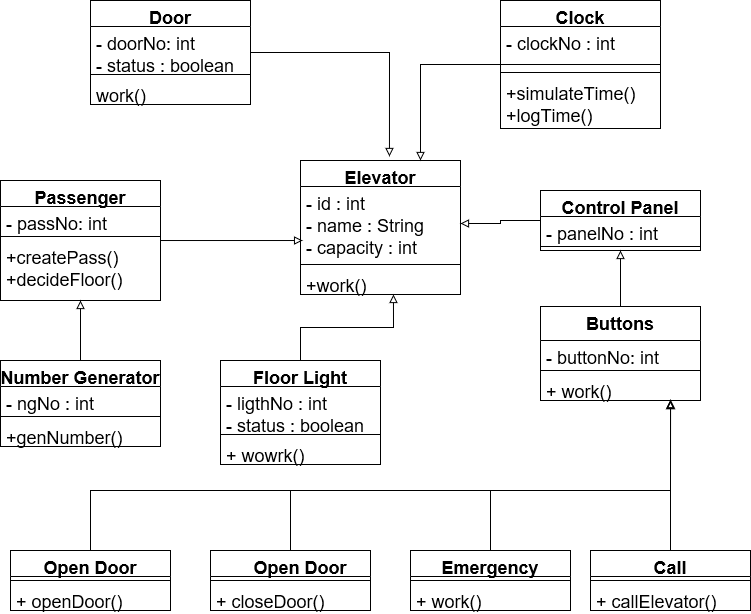

The diagram above was exported from draw.io. Its source (the exported page's mxGraphModel, read from the mxfile embedded in the PNG):
<mxGraphModel dx="1422" dy="709" grid="1" gridSize="10" guides="1" tooltips="1" connect="1" arrows="1" fold="1" page="1" pageScale="1" pageWidth="850" pageHeight="1100" math="0" shadow="0">
  <root>
    <mxCell id="0" />
    <mxCell id="1" parent="0" />
    <mxCell id="GcRSNJomgYmoAmyMfuac-7" value="Elevator" style="swimlane;fontStyle=1;align=center;verticalAlign=top;childLayout=stackLayout;horizontal=1;startSize=26;horizontalStack=0;resizeParent=1;resizeParentMax=0;resizeLast=0;collapsible=1;marginBottom=0;fontSize=18;strokeColor=default;strokeWidth=1;fillColor=none;" vertex="1" parent="1">
      <mxGeometry x="350" y="210" width="160" height="134" as="geometry" />
    </mxCell>
    <mxCell id="GcRSNJomgYmoAmyMfuac-8" value="- id : int&#10;- name : String&#10;- capacity : int&#10;" style="text;strokeColor=none;fillColor=none;align=left;verticalAlign=top;spacingLeft=4;spacingRight=4;overflow=hidden;rotatable=0;points=[[0,0.5],[1,0.5]];portConstraint=eastwest;fontSize=18;" vertex="1" parent="GcRSNJomgYmoAmyMfuac-7">
      <mxGeometry y="26" width="160" height="74" as="geometry" />
    </mxCell>
    <mxCell id="GcRSNJomgYmoAmyMfuac-9" value="" style="line;strokeWidth=1;fillColor=none;align=left;verticalAlign=middle;spacingTop=-1;spacingLeft=3;spacingRight=3;rotatable=0;labelPosition=right;points=[];portConstraint=eastwest;fontSize=18;" vertex="1" parent="GcRSNJomgYmoAmyMfuac-7">
      <mxGeometry y="100" width="160" height="8" as="geometry" />
    </mxCell>
    <mxCell id="GcRSNJomgYmoAmyMfuac-10" value="+work()" style="text;strokeColor=none;fillColor=none;align=left;verticalAlign=top;spacingLeft=4;spacingRight=4;overflow=hidden;rotatable=0;points=[[0,0.5],[1,0.5]];portConstraint=eastwest;fontSize=18;" vertex="1" parent="GcRSNJomgYmoAmyMfuac-7">
      <mxGeometry y="108" width="160" height="26" as="geometry" />
    </mxCell>
    <mxCell id="GcRSNJomgYmoAmyMfuac-64" style="edgeStyle=orthogonalEdgeStyle;rounded=0;orthogonalLoop=1;jettySize=auto;html=1;entryX=0.556;entryY=-0.03;entryDx=0;entryDy=0;entryPerimeter=0;fontSize=18;endArrow=block;endFill=0;" edge="1" parent="1" source="GcRSNJomgYmoAmyMfuac-12" target="GcRSNJomgYmoAmyMfuac-7">
      <mxGeometry relative="1" as="geometry" />
    </mxCell>
    <mxCell id="GcRSNJomgYmoAmyMfuac-12" value="Door" style="swimlane;fontStyle=1;align=center;verticalAlign=top;childLayout=stackLayout;horizontal=1;startSize=26;horizontalStack=0;resizeParent=1;resizeParentMax=0;resizeLast=0;collapsible=1;marginBottom=0;fontSize=18;strokeColor=default;strokeWidth=1;fillColor=none;" vertex="1" parent="1">
      <mxGeometry x="140" y="50" width="160" height="104" as="geometry" />
    </mxCell>
    <mxCell id="GcRSNJomgYmoAmyMfuac-13" value="- doorNo: int&#10;- status : boolean&#10;" style="text;strokeColor=none;fillColor=none;align=left;verticalAlign=top;spacingLeft=4;spacingRight=4;overflow=hidden;rotatable=0;points=[[0,0.5],[1,0.5]];portConstraint=eastwest;fontSize=18;" vertex="1" parent="GcRSNJomgYmoAmyMfuac-12">
      <mxGeometry y="26" width="160" height="44" as="geometry" />
    </mxCell>
    <mxCell id="GcRSNJomgYmoAmyMfuac-14" value="" style="line;strokeWidth=1;fillColor=none;align=left;verticalAlign=middle;spacingTop=-1;spacingLeft=3;spacingRight=3;rotatable=0;labelPosition=right;points=[];portConstraint=eastwest;fontSize=18;" vertex="1" parent="GcRSNJomgYmoAmyMfuac-12">
      <mxGeometry y="70" width="160" height="8" as="geometry" />
    </mxCell>
    <mxCell id="GcRSNJomgYmoAmyMfuac-15" value="work()" style="text;strokeColor=none;fillColor=none;align=left;verticalAlign=top;spacingLeft=4;spacingRight=4;overflow=hidden;rotatable=0;points=[[0,0.5],[1,0.5]];portConstraint=eastwest;fontSize=18;" vertex="1" parent="GcRSNJomgYmoAmyMfuac-12">
      <mxGeometry y="78" width="160" height="26" as="geometry" />
    </mxCell>
    <mxCell id="GcRSNJomgYmoAmyMfuac-66" style="edgeStyle=orthogonalEdgeStyle;rounded=0;orthogonalLoop=1;jettySize=auto;html=1;entryX=0.75;entryY=0;entryDx=0;entryDy=0;fontSize=18;endArrow=block;endFill=0;" edge="1" parent="1" source="GcRSNJomgYmoAmyMfuac-16" target="GcRSNJomgYmoAmyMfuac-7">
      <mxGeometry relative="1" as="geometry" />
    </mxCell>
    <mxCell id="GcRSNJomgYmoAmyMfuac-16" value="Clock" style="swimlane;fontStyle=1;align=center;verticalAlign=top;childLayout=stackLayout;horizontal=1;startSize=26;horizontalStack=0;resizeParent=1;resizeParentMax=0;resizeLast=0;collapsible=1;marginBottom=0;fontSize=18;strokeColor=default;strokeWidth=1;fillColor=none;" vertex="1" parent="1">
      <mxGeometry x="550" y="50" width="160" height="128" as="geometry" />
    </mxCell>
    <mxCell id="GcRSNJomgYmoAmyMfuac-17" value="- clockNo : int" style="text;strokeColor=none;fillColor=none;align=left;verticalAlign=top;spacingLeft=4;spacingRight=4;overflow=hidden;rotatable=0;points=[[0,0.5],[1,0.5]];portConstraint=eastwest;fontSize=18;" vertex="1" parent="GcRSNJomgYmoAmyMfuac-16">
      <mxGeometry y="26" width="160" height="34" as="geometry" />
    </mxCell>
    <mxCell id="GcRSNJomgYmoAmyMfuac-65" value="" style="line;strokeWidth=1;fillColor=none;align=left;verticalAlign=middle;spacingTop=-1;spacingLeft=3;spacingRight=3;rotatable=0;labelPosition=right;points=[];portConstraint=eastwest;fontSize=18;" vertex="1" parent="GcRSNJomgYmoAmyMfuac-16">
      <mxGeometry y="60" width="160" height="8" as="geometry" />
    </mxCell>
    <mxCell id="GcRSNJomgYmoAmyMfuac-18" value="" style="line;strokeWidth=1;fillColor=none;align=left;verticalAlign=middle;spacingTop=-1;spacingLeft=3;spacingRight=3;rotatable=0;labelPosition=right;points=[];portConstraint=eastwest;fontSize=18;" vertex="1" parent="GcRSNJomgYmoAmyMfuac-16">
      <mxGeometry y="68" width="160" height="8" as="geometry" />
    </mxCell>
    <mxCell id="GcRSNJomgYmoAmyMfuac-19" value="+simulateTime()&#10;+logTime()&#10;" style="text;strokeColor=none;fillColor=none;align=left;verticalAlign=top;spacingLeft=4;spacingRight=4;overflow=hidden;rotatable=0;points=[[0,0.5],[1,0.5]];portConstraint=eastwest;fontSize=18;" vertex="1" parent="GcRSNJomgYmoAmyMfuac-16">
      <mxGeometry y="76" width="160" height="52" as="geometry" />
    </mxCell>
    <mxCell id="GcRSNJomgYmoAmyMfuac-61" style="edgeStyle=orthogonalEdgeStyle;rounded=0;orthogonalLoop=1;jettySize=auto;html=1;entryX=0.013;entryY=0.73;entryDx=0;entryDy=0;entryPerimeter=0;fontSize=18;endArrow=block;endFill=0;" edge="1" parent="1" source="GcRSNJomgYmoAmyMfuac-20" target="GcRSNJomgYmoAmyMfuac-8">
      <mxGeometry relative="1" as="geometry" />
    </mxCell>
    <mxCell id="GcRSNJomgYmoAmyMfuac-20" value="Passenger" style="swimlane;fontStyle=1;align=center;verticalAlign=top;childLayout=stackLayout;horizontal=1;startSize=26;horizontalStack=0;resizeParent=1;resizeParentMax=0;resizeLast=0;collapsible=1;marginBottom=0;fontSize=18;strokeColor=default;strokeWidth=1;fillColor=none;" vertex="1" parent="1">
      <mxGeometry x="50" y="230" width="160" height="120" as="geometry" />
    </mxCell>
    <mxCell id="GcRSNJomgYmoAmyMfuac-21" value="- passNo: int" style="text;strokeColor=none;fillColor=none;align=left;verticalAlign=top;spacingLeft=4;spacingRight=4;overflow=hidden;rotatable=0;points=[[0,0.5],[1,0.5]];portConstraint=eastwest;fontSize=18;" vertex="1" parent="GcRSNJomgYmoAmyMfuac-20">
      <mxGeometry y="26" width="160" height="26" as="geometry" />
    </mxCell>
    <mxCell id="GcRSNJomgYmoAmyMfuac-22" value="" style="line;strokeWidth=1;fillColor=none;align=left;verticalAlign=middle;spacingTop=-1;spacingLeft=3;spacingRight=3;rotatable=0;labelPosition=right;points=[];portConstraint=eastwest;fontSize=18;" vertex="1" parent="GcRSNJomgYmoAmyMfuac-20">
      <mxGeometry y="52" width="160" height="8" as="geometry" />
    </mxCell>
    <mxCell id="GcRSNJomgYmoAmyMfuac-23" value="+createPass()&#10;+decideFloor()&#10;" style="text;strokeColor=none;fillColor=none;align=left;verticalAlign=top;spacingLeft=4;spacingRight=4;overflow=hidden;rotatable=0;points=[[0,0.5],[1,0.5]];portConstraint=eastwest;fontSize=18;" vertex="1" parent="GcRSNJomgYmoAmyMfuac-20">
      <mxGeometry y="60" width="160" height="60" as="geometry" />
    </mxCell>
    <mxCell id="GcRSNJomgYmoAmyMfuac-60" style="edgeStyle=orthogonalEdgeStyle;rounded=0;orthogonalLoop=1;jettySize=auto;html=1;entryX=0.5;entryY=1;entryDx=0;entryDy=0;entryPerimeter=0;fontSize=18;endArrow=block;endFill=0;" edge="1" parent="1" source="GcRSNJomgYmoAmyMfuac-24" target="GcRSNJomgYmoAmyMfuac-23">
      <mxGeometry relative="1" as="geometry" />
    </mxCell>
    <mxCell id="GcRSNJomgYmoAmyMfuac-24" value="Number Generator" style="swimlane;fontStyle=1;align=center;verticalAlign=top;childLayout=stackLayout;horizontal=1;startSize=26;horizontalStack=0;resizeParent=1;resizeParentMax=0;resizeLast=0;collapsible=1;marginBottom=0;fontSize=18;strokeColor=default;strokeWidth=1;fillColor=none;" vertex="1" parent="1">
      <mxGeometry x="50" y="410" width="160" height="86" as="geometry" />
    </mxCell>
    <mxCell id="GcRSNJomgYmoAmyMfuac-25" value="- ngNo : int" style="text;strokeColor=none;fillColor=none;align=left;verticalAlign=top;spacingLeft=4;spacingRight=4;overflow=hidden;rotatable=0;points=[[0,0.5],[1,0.5]];portConstraint=eastwest;fontSize=18;" vertex="1" parent="GcRSNJomgYmoAmyMfuac-24">
      <mxGeometry y="26" width="160" height="26" as="geometry" />
    </mxCell>
    <mxCell id="GcRSNJomgYmoAmyMfuac-26" value="" style="line;strokeWidth=1;fillColor=none;align=left;verticalAlign=middle;spacingTop=-1;spacingLeft=3;spacingRight=3;rotatable=0;labelPosition=right;points=[];portConstraint=eastwest;fontSize=18;" vertex="1" parent="GcRSNJomgYmoAmyMfuac-24">
      <mxGeometry y="52" width="160" height="8" as="geometry" />
    </mxCell>
    <mxCell id="GcRSNJomgYmoAmyMfuac-27" value="+genNumber()" style="text;strokeColor=none;fillColor=none;align=left;verticalAlign=top;spacingLeft=4;spacingRight=4;overflow=hidden;rotatable=0;points=[[0,0.5],[1,0.5]];portConstraint=eastwest;fontSize=18;" vertex="1" parent="GcRSNJomgYmoAmyMfuac-24">
      <mxGeometry y="60" width="160" height="26" as="geometry" />
    </mxCell>
    <mxCell id="GcRSNJomgYmoAmyMfuac-57" style="edgeStyle=orthogonalEdgeStyle;rounded=0;orthogonalLoop=1;jettySize=auto;html=1;entryX=0.581;entryY=1;entryDx=0;entryDy=0;entryPerimeter=0;fontSize=18;endArrow=block;endFill=0;" edge="1" parent="1" source="GcRSNJomgYmoAmyMfuac-28" target="GcRSNJomgYmoAmyMfuac-10">
      <mxGeometry relative="1" as="geometry" />
    </mxCell>
    <mxCell id="GcRSNJomgYmoAmyMfuac-28" value="Floor Light" style="swimlane;fontStyle=1;align=center;verticalAlign=top;childLayout=stackLayout;horizontal=1;startSize=26;horizontalStack=0;resizeParent=1;resizeParentMax=0;resizeLast=0;collapsible=1;marginBottom=0;fontSize=18;strokeColor=default;strokeWidth=1;fillColor=none;" vertex="1" parent="1">
      <mxGeometry x="270" y="410" width="160" height="104" as="geometry" />
    </mxCell>
    <mxCell id="GcRSNJomgYmoAmyMfuac-29" value="- ligthNo : int&#10;- status : boolean&#10;" style="text;strokeColor=none;fillColor=none;align=left;verticalAlign=top;spacingLeft=4;spacingRight=4;overflow=hidden;rotatable=0;points=[[0,0.5],[1,0.5]];portConstraint=eastwest;fontSize=18;" vertex="1" parent="GcRSNJomgYmoAmyMfuac-28">
      <mxGeometry y="26" width="160" height="44" as="geometry" />
    </mxCell>
    <mxCell id="GcRSNJomgYmoAmyMfuac-30" value="" style="line;strokeWidth=1;fillColor=none;align=left;verticalAlign=middle;spacingTop=-1;spacingLeft=3;spacingRight=3;rotatable=0;labelPosition=right;points=[];portConstraint=eastwest;fontSize=18;" vertex="1" parent="GcRSNJomgYmoAmyMfuac-28">
      <mxGeometry y="70" width="160" height="8" as="geometry" />
    </mxCell>
    <mxCell id="GcRSNJomgYmoAmyMfuac-31" value="+ wowrk()" style="text;strokeColor=none;fillColor=none;align=left;verticalAlign=top;spacingLeft=4;spacingRight=4;overflow=hidden;rotatable=0;points=[[0,0.5],[1,0.5]];portConstraint=eastwest;fontSize=18;" vertex="1" parent="GcRSNJomgYmoAmyMfuac-28">
      <mxGeometry y="78" width="160" height="26" as="geometry" />
    </mxCell>
    <mxCell id="GcRSNJomgYmoAmyMfuac-63" style="edgeStyle=orthogonalEdgeStyle;rounded=0;orthogonalLoop=1;jettySize=auto;html=1;entryX=1;entryY=0.5;entryDx=0;entryDy=0;fontSize=18;endArrow=block;endFill=0;" edge="1" parent="1" source="GcRSNJomgYmoAmyMfuac-32" target="GcRSNJomgYmoAmyMfuac-8">
      <mxGeometry relative="1" as="geometry" />
    </mxCell>
    <mxCell id="GcRSNJomgYmoAmyMfuac-32" value="Control Panel" style="swimlane;fontStyle=1;align=center;verticalAlign=top;childLayout=stackLayout;horizontal=1;startSize=26;horizontalStack=0;resizeParent=1;resizeParentMax=0;resizeLast=0;collapsible=1;marginBottom=0;fontSize=18;strokeColor=default;strokeWidth=1;fillColor=none;" vertex="1" parent="1">
      <mxGeometry x="590" y="240" width="160" height="60" as="geometry" />
    </mxCell>
    <mxCell id="GcRSNJomgYmoAmyMfuac-33" value="- panelNo : int" style="text;strokeColor=none;fillColor=none;align=left;verticalAlign=top;spacingLeft=4;spacingRight=4;overflow=hidden;rotatable=0;points=[[0,0.5],[1,0.5]];portConstraint=eastwest;fontSize=18;" vertex="1" parent="GcRSNJomgYmoAmyMfuac-32">
      <mxGeometry y="26" width="160" height="26" as="geometry" />
    </mxCell>
    <mxCell id="GcRSNJomgYmoAmyMfuac-34" value="" style="line;strokeWidth=1;fillColor=none;align=left;verticalAlign=middle;spacingTop=-1;spacingLeft=3;spacingRight=3;rotatable=0;labelPosition=right;points=[];portConstraint=eastwest;fontSize=18;" vertex="1" parent="GcRSNJomgYmoAmyMfuac-32">
      <mxGeometry y="52" width="160" height="8" as="geometry" />
    </mxCell>
    <mxCell id="GcRSNJomgYmoAmyMfuac-62" style="edgeStyle=orthogonalEdgeStyle;rounded=0;orthogonalLoop=1;jettySize=auto;html=1;entryX=0.5;entryY=1;entryDx=0;entryDy=0;fontSize=18;endArrow=block;endFill=0;" edge="1" parent="1" source="GcRSNJomgYmoAmyMfuac-36" target="GcRSNJomgYmoAmyMfuac-32">
      <mxGeometry relative="1" as="geometry" />
    </mxCell>
    <mxCell id="GcRSNJomgYmoAmyMfuac-36" value="Buttons" style="swimlane;fontStyle=1;align=center;verticalAlign=top;childLayout=stackLayout;horizontal=1;startSize=34;horizontalStack=0;resizeParent=1;resizeParentMax=0;resizeLast=0;collapsible=1;marginBottom=0;fontSize=18;strokeColor=default;strokeWidth=1;fillColor=none;" vertex="1" parent="1">
      <mxGeometry x="590" y="356" width="160" height="94" as="geometry" />
    </mxCell>
    <mxCell id="GcRSNJomgYmoAmyMfuac-37" value="- buttonNo: int&#10;- buttonName: int&#10;- status : boolean&#10;" style="text;strokeColor=none;fillColor=none;align=left;verticalAlign=top;spacingLeft=4;spacingRight=4;overflow=hidden;rotatable=0;points=[[0,0.5],[1,0.5]];portConstraint=eastwest;fontSize=18;" vertex="1" parent="GcRSNJomgYmoAmyMfuac-36">
      <mxGeometry y="34" width="160" height="26" as="geometry" />
    </mxCell>
    <mxCell id="GcRSNJomgYmoAmyMfuac-38" value="" style="line;strokeWidth=1;fillColor=none;align=left;verticalAlign=middle;spacingTop=-1;spacingLeft=3;spacingRight=3;rotatable=0;labelPosition=right;points=[];portConstraint=eastwest;fontSize=18;" vertex="1" parent="GcRSNJomgYmoAmyMfuac-36">
      <mxGeometry y="60" width="160" height="8" as="geometry" />
    </mxCell>
    <mxCell id="GcRSNJomgYmoAmyMfuac-39" value="+ work()" style="text;strokeColor=none;fillColor=none;align=left;verticalAlign=top;spacingLeft=4;spacingRight=4;overflow=hidden;rotatable=0;points=[[0,0.5],[1,0.5]];portConstraint=eastwest;fontSize=18;" vertex="1" parent="GcRSNJomgYmoAmyMfuac-36">
      <mxGeometry y="68" width="160" height="26" as="geometry" />
    </mxCell>
    <mxCell id="GcRSNJomgYmoAmyMfuac-56" style="edgeStyle=orthogonalEdgeStyle;rounded=0;orthogonalLoop=1;jettySize=auto;html=1;fontSize=18;endArrow=block;endFill=0;" edge="1" parent="1" source="GcRSNJomgYmoAmyMfuac-40">
      <mxGeometry relative="1" as="geometry">
        <mxPoint x="720" y="450" as="targetPoint" />
        <Array as="points">
          <mxPoint x="140" y="540" />
          <mxPoint x="720" y="540" />
        </Array>
      </mxGeometry>
    </mxCell>
    <mxCell id="GcRSNJomgYmoAmyMfuac-40" value="Open Door" style="swimlane;fontStyle=1;align=center;verticalAlign=top;childLayout=stackLayout;horizontal=1;startSize=26;horizontalStack=0;resizeParent=1;resizeParentMax=0;resizeLast=0;collapsible=1;marginBottom=0;fontSize=18;strokeColor=default;strokeWidth=1;fillColor=none;" vertex="1" parent="1">
      <mxGeometry x="60" y="600" width="160" height="60" as="geometry" />
    </mxCell>
    <mxCell id="GcRSNJomgYmoAmyMfuac-42" value="" style="line;strokeWidth=1;fillColor=none;align=left;verticalAlign=middle;spacingTop=-1;spacingLeft=3;spacingRight=3;rotatable=0;labelPosition=right;points=[];portConstraint=eastwest;fontSize=18;" vertex="1" parent="GcRSNJomgYmoAmyMfuac-40">
      <mxGeometry y="26" width="160" height="8" as="geometry" />
    </mxCell>
    <mxCell id="GcRSNJomgYmoAmyMfuac-43" value="+ openDoor()" style="text;strokeColor=none;fillColor=none;align=left;verticalAlign=top;spacingLeft=4;spacingRight=4;overflow=hidden;rotatable=0;points=[[0,0.5],[1,0.5]];portConstraint=eastwest;fontSize=18;" vertex="1" parent="GcRSNJomgYmoAmyMfuac-40">
      <mxGeometry y="34" width="160" height="26" as="geometry" />
    </mxCell>
    <mxCell id="GcRSNJomgYmoAmyMfuac-55" style="edgeStyle=orthogonalEdgeStyle;rounded=0;orthogonalLoop=1;jettySize=auto;html=1;fontSize=18;endArrow=block;endFill=0;" edge="1" parent="1" source="GcRSNJomgYmoAmyMfuac-44">
      <mxGeometry relative="1" as="geometry">
        <mxPoint x="720" y="450" as="targetPoint" />
        <Array as="points">
          <mxPoint x="340" y="540" />
          <mxPoint x="720" y="540" />
        </Array>
      </mxGeometry>
    </mxCell>
    <mxCell id="GcRSNJomgYmoAmyMfuac-44" value="    Open Door" style="swimlane;fontStyle=1;align=center;verticalAlign=top;childLayout=stackLayout;horizontal=1;startSize=26;horizontalStack=0;resizeParent=1;resizeParentMax=0;resizeLast=0;collapsible=1;marginBottom=0;fontSize=18;strokeColor=default;strokeWidth=1;fillColor=none;" vertex="1" parent="1">
      <mxGeometry x="260" y="600" width="160" height="60" as="geometry" />
    </mxCell>
    <mxCell id="GcRSNJomgYmoAmyMfuac-45" value="" style="line;strokeWidth=1;fillColor=none;align=left;verticalAlign=middle;spacingTop=-1;spacingLeft=3;spacingRight=3;rotatable=0;labelPosition=right;points=[];portConstraint=eastwest;fontSize=18;" vertex="1" parent="GcRSNJomgYmoAmyMfuac-44">
      <mxGeometry y="26" width="160" height="8" as="geometry" />
    </mxCell>
    <mxCell id="GcRSNJomgYmoAmyMfuac-46" value="+ closeDoor()" style="text;strokeColor=none;fillColor=none;align=left;verticalAlign=top;spacingLeft=4;spacingRight=4;overflow=hidden;rotatable=0;points=[[0,0.5],[1,0.5]];portConstraint=eastwest;fontSize=18;" vertex="1" parent="GcRSNJomgYmoAmyMfuac-44">
      <mxGeometry y="34" width="160" height="26" as="geometry" />
    </mxCell>
    <mxCell id="GcRSNJomgYmoAmyMfuac-54" style="edgeStyle=orthogonalEdgeStyle;rounded=0;orthogonalLoop=1;jettySize=auto;html=1;fontSize=18;endArrow=block;endFill=0;" edge="1" parent="1" source="GcRSNJomgYmoAmyMfuac-47">
      <mxGeometry relative="1" as="geometry">
        <mxPoint x="720" y="450" as="targetPoint" />
        <Array as="points">
          <mxPoint x="540" y="540" />
          <mxPoint x="720" y="540" />
        </Array>
      </mxGeometry>
    </mxCell>
    <mxCell id="GcRSNJomgYmoAmyMfuac-47" value="Emergency" style="swimlane;fontStyle=1;align=center;verticalAlign=top;childLayout=stackLayout;horizontal=1;startSize=26;horizontalStack=0;resizeParent=1;resizeParentMax=0;resizeLast=0;collapsible=1;marginBottom=0;fontSize=18;strokeColor=default;strokeWidth=1;fillColor=none;" vertex="1" parent="1">
      <mxGeometry x="460" y="600" width="160" height="60" as="geometry" />
    </mxCell>
    <mxCell id="GcRSNJomgYmoAmyMfuac-48" value="" style="line;strokeWidth=1;fillColor=none;align=left;verticalAlign=middle;spacingTop=-1;spacingLeft=3;spacingRight=3;rotatable=0;labelPosition=right;points=[];portConstraint=eastwest;fontSize=18;" vertex="1" parent="GcRSNJomgYmoAmyMfuac-47">
      <mxGeometry y="26" width="160" height="8" as="geometry" />
    </mxCell>
    <mxCell id="GcRSNJomgYmoAmyMfuac-49" value="+ work()" style="text;strokeColor=none;fillColor=none;align=left;verticalAlign=top;spacingLeft=4;spacingRight=4;overflow=hidden;rotatable=0;points=[[0,0.5],[1,0.5]];portConstraint=eastwest;fontSize=18;" vertex="1" parent="GcRSNJomgYmoAmyMfuac-47">
      <mxGeometry y="34" width="160" height="26" as="geometry" />
    </mxCell>
    <mxCell id="GcRSNJomgYmoAmyMfuac-53" style="edgeStyle=orthogonalEdgeStyle;rounded=0;orthogonalLoop=1;jettySize=auto;html=1;entryX=0.813;entryY=0.962;entryDx=0;entryDy=0;entryPerimeter=0;fontSize=18;endArrow=block;endFill=0;" edge="1" parent="1" source="GcRSNJomgYmoAmyMfuac-50" target="GcRSNJomgYmoAmyMfuac-39">
      <mxGeometry relative="1" as="geometry" />
    </mxCell>
    <mxCell id="GcRSNJomgYmoAmyMfuac-50" value="Call" style="swimlane;fontStyle=1;align=center;verticalAlign=top;childLayout=stackLayout;horizontal=1;startSize=26;horizontalStack=0;resizeParent=1;resizeParentMax=0;resizeLast=0;collapsible=1;marginBottom=0;fontSize=18;strokeColor=default;strokeWidth=1;fillColor=none;" vertex="1" parent="1">
      <mxGeometry x="640" y="600" width="160" height="60" as="geometry" />
    </mxCell>
    <mxCell id="GcRSNJomgYmoAmyMfuac-51" value="" style="line;strokeWidth=1;fillColor=none;align=left;verticalAlign=middle;spacingTop=-1;spacingLeft=3;spacingRight=3;rotatable=0;labelPosition=right;points=[];portConstraint=eastwest;fontSize=18;" vertex="1" parent="GcRSNJomgYmoAmyMfuac-50">
      <mxGeometry y="26" width="160" height="8" as="geometry" />
    </mxCell>
    <mxCell id="GcRSNJomgYmoAmyMfuac-52" value="+ callElevator()" style="text;strokeColor=none;fillColor=none;align=left;verticalAlign=top;spacingLeft=4;spacingRight=4;overflow=hidden;rotatable=0;points=[[0,0.5],[1,0.5]];portConstraint=eastwest;fontSize=18;" vertex="1" parent="GcRSNJomgYmoAmyMfuac-50">
      <mxGeometry y="34" width="160" height="26" as="geometry" />
    </mxCell>
  </root>
</mxGraphModel>